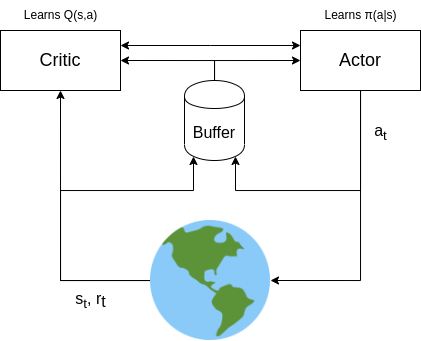

The diagram above was exported from draw.io. Its source (the exported page's mxGraphModel, read from the mxfile embedded in the PNG):
<mxGraphModel dx="819" dy="437" grid="1" gridSize="10" guides="1" tooltips="1" connect="1" arrows="1" fold="1" page="1" pageScale="1" pageWidth="827" pageHeight="1169" math="0" shadow="0">
  <root>
    <mxCell id="0" />
    <mxCell id="1" parent="0" />
    <mxCell id="Uz_l3o0U-IYXYROzDXbz-5" value="&lt;span style=&quot;font-size: 16px;&quot;&gt;s&lt;sub&gt;t&lt;/sub&gt;&lt;/span&gt;&lt;span style=&quot;font-size: 16px;&quot;&gt;, r&lt;/span&gt;&lt;sub style=&quot;font-size: 16px;&quot;&gt;t&lt;/sub&gt;" style="edgeStyle=orthogonalEdgeStyle;rounded=0;orthogonalLoop=1;jettySize=auto;html=1;entryX=0.5;entryY=1;entryDx=0;entryDy=0;" edge="1" parent="1" source="Uz_l3o0U-IYXYROzDXbz-1" target="Uz_l3o0U-IYXYROzDXbz-2">
      <mxGeometry x="-0.5714" y="20" relative="1" as="geometry">
        <mxPoint as="offset" />
      </mxGeometry>
    </mxCell>
    <mxCell id="Uz_l3o0U-IYXYROzDXbz-11" style="edgeStyle=orthogonalEdgeStyle;rounded=0;orthogonalLoop=1;jettySize=auto;html=1;entryX=0.15;entryY=0.95;entryDx=0;entryDy=0;entryPerimeter=0;" edge="1" parent="1" source="Uz_l3o0U-IYXYROzDXbz-1" target="Uz_l3o0U-IYXYROzDXbz-6">
      <mxGeometry relative="1" as="geometry">
        <Array as="points">
          <mxPoint x="230" y="310" />
          <mxPoint x="230" y="220" />
          <mxPoint x="363" y="220" />
        </Array>
      </mxGeometry>
    </mxCell>
    <mxCell id="Uz_l3o0U-IYXYROzDXbz-1" value="" style="shape=image;verticalLabelPosition=bottom;labelBackgroundColor=default;verticalAlign=top;aspect=fixed;imageAspect=0;image=https://static-00.iconduck.com/assets.00/earth-globe-americas-emoji-2048x2048-ujjzy2mu.png;" vertex="1" parent="1">
      <mxGeometry x="320" y="250" width="120" height="120" as="geometry" />
    </mxCell>
    <mxCell id="Uz_l3o0U-IYXYROzDXbz-7" style="edgeStyle=orthogonalEdgeStyle;rounded=0;orthogonalLoop=1;jettySize=auto;html=1;entryX=0;entryY=0.25;entryDx=0;entryDy=0;startArrow=classic;startFill=1;exitX=1;exitY=0.25;exitDx=0;exitDy=0;" edge="1" parent="1" source="Uz_l3o0U-IYXYROzDXbz-2" target="Uz_l3o0U-IYXYROzDXbz-3">
      <mxGeometry relative="1" as="geometry">
        <Array as="points">
          <mxPoint x="380" y="75" />
          <mxPoint x="380" y="75" />
        </Array>
      </mxGeometry>
    </mxCell>
    <mxCell id="Uz_l3o0U-IYXYROzDXbz-2" value="&lt;font style=&quot;font-size: 18px;&quot;&gt;Critic&lt;/font&gt;" style="rounded=0;whiteSpace=wrap;html=1;" vertex="1" parent="1">
      <mxGeometry x="170" y="60" width="120" height="60" as="geometry" />
    </mxCell>
    <mxCell id="Uz_l3o0U-IYXYROzDXbz-4" value="&lt;font style=&quot;font-size: 16px;&quot;&gt;a&lt;sub&gt;t&lt;/sub&gt;&lt;/font&gt;" style="edgeStyle=orthogonalEdgeStyle;rounded=0;orthogonalLoop=1;jettySize=auto;html=1;entryX=1;entryY=0.5;entryDx=0;entryDy=0;" edge="1" parent="1" source="Uz_l3o0U-IYXYROzDXbz-3" target="Uz_l3o0U-IYXYROzDXbz-1">
      <mxGeometry x="-0.7001" y="20" relative="1" as="geometry">
        <Array as="points">
          <mxPoint x="530" y="310" />
        </Array>
        <mxPoint as="offset" />
      </mxGeometry>
    </mxCell>
    <mxCell id="Uz_l3o0U-IYXYROzDXbz-10" style="edgeStyle=orthogonalEdgeStyle;rounded=0;orthogonalLoop=1;jettySize=auto;html=1;entryX=0.85;entryY=0.95;entryDx=0;entryDy=0;entryPerimeter=0;" edge="1" parent="1" source="Uz_l3o0U-IYXYROzDXbz-3" target="Uz_l3o0U-IYXYROzDXbz-6">
      <mxGeometry relative="1" as="geometry">
        <Array as="points">
          <mxPoint x="530" y="220" />
          <mxPoint x="405" y="220" />
        </Array>
      </mxGeometry>
    </mxCell>
    <mxCell id="Uz_l3o0U-IYXYROzDXbz-3" value="&lt;font style=&quot;font-size: 18px;&quot;&gt;Actor&lt;/font&gt;" style="rounded=0;whiteSpace=wrap;html=1;" vertex="1" parent="1">
      <mxGeometry x="470" y="60" width="120" height="60" as="geometry" />
    </mxCell>
    <mxCell id="Uz_l3o0U-IYXYROzDXbz-14" style="edgeStyle=orthogonalEdgeStyle;rounded=0;orthogonalLoop=1;jettySize=auto;html=1;entryX=1;entryY=0.5;entryDx=0;entryDy=0;" edge="1" parent="1" source="Uz_l3o0U-IYXYROzDXbz-6" target="Uz_l3o0U-IYXYROzDXbz-2">
      <mxGeometry relative="1" as="geometry">
        <Array as="points">
          <mxPoint x="384" y="90" />
        </Array>
      </mxGeometry>
    </mxCell>
    <mxCell id="Uz_l3o0U-IYXYROzDXbz-15" style="edgeStyle=orthogonalEdgeStyle;rounded=0;orthogonalLoop=1;jettySize=auto;html=1;entryX=0;entryY=0.5;entryDx=0;entryDy=0;" edge="1" parent="1" source="Uz_l3o0U-IYXYROzDXbz-6" target="Uz_l3o0U-IYXYROzDXbz-3">
      <mxGeometry relative="1" as="geometry">
        <Array as="points">
          <mxPoint x="384" y="90" />
        </Array>
      </mxGeometry>
    </mxCell>
    <mxCell id="Uz_l3o0U-IYXYROzDXbz-6" value="&lt;font style=&quot;font-size: 16px;&quot;&gt;Buffer&lt;/font&gt;" style="shape=cylinder;whiteSpace=wrap;html=1;boundedLbl=1;backgroundOutline=1;" vertex="1" parent="1">
      <mxGeometry x="354" y="110" width="60" height="80" as="geometry" />
    </mxCell>
    <mxCell id="Uz_l3o0U-IYXYROzDXbz-12" value="Learns Q(s,a)" style="text;html=1;align=center;verticalAlign=middle;resizable=0;points=[];autosize=1;strokeColor=none;fillColor=none;" vertex="1" parent="1">
      <mxGeometry x="180" y="30" width="100" height="30" as="geometry" />
    </mxCell>
    <mxCell id="Uz_l3o0U-IYXYROzDXbz-13" value="Learns&amp;nbsp;π(a|s)" style="text;html=1;align=center;verticalAlign=middle;resizable=0;points=[];autosize=1;strokeColor=none;fillColor=none;" vertex="1" parent="1">
      <mxGeometry x="480" y="30" width="100" height="30" as="geometry" />
    </mxCell>
  </root>
</mxGraphModel>